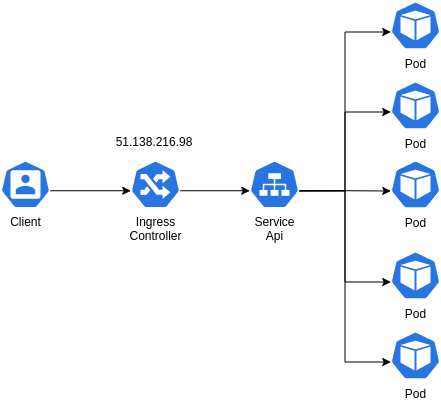

The diagram above was exported from draw.io. Its source (the exported page's mxGraphModel, read from the mxfile embedded in the PNG):
<mxGraphModel dx="1050" dy="590" grid="1" gridSize="10" guides="1" tooltips="1" connect="1" arrows="1" fold="1" page="1" pageScale="1" pageWidth="827" pageHeight="1169" math="0" shadow="0">
  <root>
    <mxCell id="0" />
    <mxCell id="1" parent="0" />
    <mxCell id="nihcqUeDDfqCWo018nSB-2" value="Pod" style="sketch=0;html=1;dashed=0;whitespace=wrap;fillColor=#2875E2;strokeColor=#ffffff;points=[[0.005,0.63,0],[0.1,0.2,0],[0.9,0.2,0],[0.5,0,0],[0.995,0.63,0],[0.72,0.99,0],[0.5,1,0],[0.28,0.99,0]];verticalLabelPosition=bottom;align=center;verticalAlign=top;shape=mxgraph.kubernetes.icon;prIcon=pod" vertex="1" parent="1">
      <mxGeometry x="530" y="110" width="50" height="50" as="geometry" />
    </mxCell>
    <mxCell id="nihcqUeDDfqCWo018nSB-10" style="edgeStyle=orthogonalEdgeStyle;rounded=0;orthogonalLoop=1;jettySize=auto;html=1;exitX=0.995;exitY=0.63;exitDx=0;exitDy=0;exitPerimeter=0;entryX=0.005;entryY=0.63;entryDx=0;entryDy=0;entryPerimeter=0;" edge="1" parent="1" source="nihcqUeDDfqCWo018nSB-3" target="nihcqUeDDfqCWo018nSB-4">
      <mxGeometry relative="1" as="geometry" />
    </mxCell>
    <mxCell id="nihcqUeDDfqCWo018nSB-3" value="Ingress&lt;br&gt;Controller" style="sketch=0;html=1;dashed=0;whitespace=wrap;fillColor=#2875E2;strokeColor=#ffffff;points=[[0.005,0.63,0],[0.1,0.2,0],[0.9,0.2,0],[0.5,0,0],[0.995,0.63,0],[0.72,0.99,0],[0.5,1,0],[0.28,0.99,0]];verticalLabelPosition=bottom;align=center;verticalAlign=top;shape=mxgraph.kubernetes.icon;prIcon=ing" vertex="1" parent="1">
      <mxGeometry x="270" y="270" width="50" height="48" as="geometry" />
    </mxCell>
    <mxCell id="nihcqUeDDfqCWo018nSB-20" style="edgeStyle=orthogonalEdgeStyle;rounded=0;orthogonalLoop=1;jettySize=auto;html=1;exitX=0.995;exitY=0.63;exitDx=0;exitDy=0;exitPerimeter=0;entryX=0.005;entryY=0.63;entryDx=0;entryDy=0;entryPerimeter=0;" edge="1" parent="1" source="nihcqUeDDfqCWo018nSB-4" target="nihcqUeDDfqCWo018nSB-17">
      <mxGeometry relative="1" as="geometry" />
    </mxCell>
    <mxCell id="nihcqUeDDfqCWo018nSB-21" style="edgeStyle=orthogonalEdgeStyle;rounded=0;orthogonalLoop=1;jettySize=auto;html=1;exitX=0.995;exitY=0.63;exitDx=0;exitDy=0;exitPerimeter=0;entryX=0.005;entryY=0.63;entryDx=0;entryDy=0;entryPerimeter=0;" edge="1" parent="1" source="nihcqUeDDfqCWo018nSB-4" target="nihcqUeDDfqCWo018nSB-16">
      <mxGeometry relative="1" as="geometry" />
    </mxCell>
    <mxCell id="nihcqUeDDfqCWo018nSB-22" style="edgeStyle=orthogonalEdgeStyle;rounded=0;orthogonalLoop=1;jettySize=auto;html=1;exitX=0.995;exitY=0.63;exitDx=0;exitDy=0;exitPerimeter=0;entryX=0.005;entryY=0.63;entryDx=0;entryDy=0;entryPerimeter=0;" edge="1" parent="1" source="nihcqUeDDfqCWo018nSB-4" target="nihcqUeDDfqCWo018nSB-2">
      <mxGeometry relative="1" as="geometry" />
    </mxCell>
    <mxCell id="nihcqUeDDfqCWo018nSB-23" style="edgeStyle=orthogonalEdgeStyle;rounded=0;orthogonalLoop=1;jettySize=auto;html=1;exitX=0.995;exitY=0.63;exitDx=0;exitDy=0;exitPerimeter=0;entryX=0.005;entryY=0.63;entryDx=0;entryDy=0;entryPerimeter=0;" edge="1" parent="1" source="nihcqUeDDfqCWo018nSB-4" target="nihcqUeDDfqCWo018nSB-18">
      <mxGeometry relative="1" as="geometry" />
    </mxCell>
    <mxCell id="nihcqUeDDfqCWo018nSB-24" style="edgeStyle=orthogonalEdgeStyle;rounded=0;orthogonalLoop=1;jettySize=auto;html=1;exitX=0.995;exitY=0.63;exitDx=0;exitDy=0;exitPerimeter=0;entryX=0.005;entryY=0.63;entryDx=0;entryDy=0;entryPerimeter=0;" edge="1" parent="1" source="nihcqUeDDfqCWo018nSB-4" target="nihcqUeDDfqCWo018nSB-19">
      <mxGeometry relative="1" as="geometry" />
    </mxCell>
    <mxCell id="nihcqUeDDfqCWo018nSB-4" value="Service&lt;br&gt;Api" style="sketch=0;html=1;dashed=0;whitespace=wrap;fillColor=#2875E2;strokeColor=#ffffff;points=[[0.005,0.63,0],[0.1,0.2,0],[0.9,0.2,0],[0.5,0,0],[0.995,0.63,0],[0.72,0.99,0],[0.5,1,0],[0.28,0.99,0]];verticalLabelPosition=bottom;align=center;verticalAlign=top;shape=mxgraph.kubernetes.icon;prIcon=svc" vertex="1" parent="1">
      <mxGeometry x="389" y="270" width="50" height="48" as="geometry" />
    </mxCell>
    <mxCell id="nihcqUeDDfqCWo018nSB-9" style="edgeStyle=orthogonalEdgeStyle;rounded=0;orthogonalLoop=1;jettySize=auto;html=1;exitX=0.995;exitY=0.63;exitDx=0;exitDy=0;exitPerimeter=0;entryX=0.005;entryY=0.63;entryDx=0;entryDy=0;entryPerimeter=0;" edge="1" parent="1" source="nihcqUeDDfqCWo018nSB-7" target="nihcqUeDDfqCWo018nSB-3">
      <mxGeometry relative="1" as="geometry" />
    </mxCell>
    <mxCell id="nihcqUeDDfqCWo018nSB-7" value="Client" style="sketch=0;html=1;dashed=0;whitespace=wrap;fillColor=#2875E2;strokeColor=#ffffff;points=[[0.005,0.63,0],[0.1,0.2,0],[0.9,0.2,0],[0.5,0,0],[0.995,0.63,0],[0.72,0.99,0],[0.5,1,0],[0.28,0.99,0]];verticalLabelPosition=bottom;align=center;verticalAlign=top;shape=mxgraph.kubernetes.icon;prIcon=user" vertex="1" parent="1">
      <mxGeometry x="140" y="270" width="50" height="48" as="geometry" />
    </mxCell>
    <mxCell id="nihcqUeDDfqCWo018nSB-16" value="Pod" style="sketch=0;html=1;dashed=0;whitespace=wrap;fillColor=#2875E2;strokeColor=#ffffff;points=[[0.005,0.63,0],[0.1,0.2,0],[0.9,0.2,0],[0.5,0,0],[0.995,0.63,0],[0.72,0.99,0],[0.5,1,0],[0.28,0.99,0]];verticalLabelPosition=bottom;align=center;verticalAlign=top;shape=mxgraph.kubernetes.icon;prIcon=pod" vertex="1" parent="1">
      <mxGeometry x="530" y="190" width="50" height="50" as="geometry" />
    </mxCell>
    <mxCell id="nihcqUeDDfqCWo018nSB-17" value="Pod" style="sketch=0;html=1;dashed=0;whitespace=wrap;fillColor=#2875E2;strokeColor=#ffffff;points=[[0.005,0.63,0],[0.1,0.2,0],[0.9,0.2,0],[0.5,0,0],[0.995,0.63,0],[0.72,0.99,0],[0.5,1,0],[0.28,0.99,0]];verticalLabelPosition=bottom;align=center;verticalAlign=top;shape=mxgraph.kubernetes.icon;prIcon=pod" vertex="1" parent="1">
      <mxGeometry x="530" y="269" width="50" height="50" as="geometry" />
    </mxCell>
    <mxCell id="nihcqUeDDfqCWo018nSB-18" value="Pod" style="sketch=0;html=1;dashed=0;whitespace=wrap;fillColor=#2875E2;strokeColor=#ffffff;points=[[0.005,0.63,0],[0.1,0.2,0],[0.9,0.2,0],[0.5,0,0],[0.995,0.63,0],[0.72,0.99,0],[0.5,1,0],[0.28,0.99,0]];verticalLabelPosition=bottom;align=center;verticalAlign=top;shape=mxgraph.kubernetes.icon;prIcon=pod" vertex="1" parent="1">
      <mxGeometry x="530" y="360" width="50" height="50" as="geometry" />
    </mxCell>
    <mxCell id="nihcqUeDDfqCWo018nSB-19" value="Pod" style="sketch=0;html=1;dashed=0;whitespace=wrap;fillColor=#2875E2;strokeColor=#ffffff;points=[[0.005,0.63,0],[0.1,0.2,0],[0.9,0.2,0],[0.5,0,0],[0.995,0.63,0],[0.72,0.99,0],[0.5,1,0],[0.28,0.99,0]];verticalLabelPosition=bottom;align=center;verticalAlign=top;shape=mxgraph.kubernetes.icon;prIcon=pod" vertex="1" parent="1">
      <mxGeometry x="530" y="440" width="50" height="50" as="geometry" />
    </mxCell>
    <mxCell id="nihcqUeDDfqCWo018nSB-25" value="51.138.216.98" style="text;html=1;strokeColor=none;fillColor=none;align=center;verticalAlign=middle;whiteSpace=wrap;rounded=0;" vertex="1" parent="1">
      <mxGeometry x="264" y="237" width="60" height="30" as="geometry" />
    </mxCell>
  </root>
</mxGraphModel>